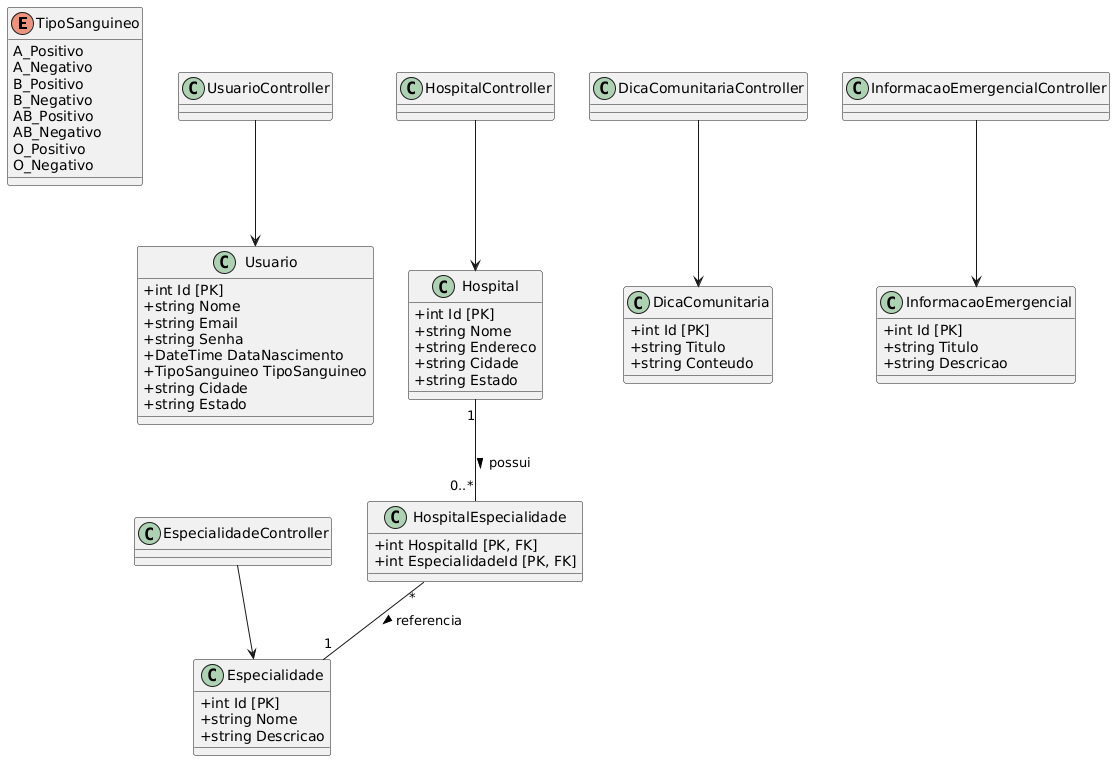

The diagram above was rendered by PlantUML. Its source (embedded in the PNG):
@startuml
skinparam classAttributeIconSize 0

' ===== ENUM =====
enum TipoSanguineo {
    A_Positivo
    A_Negativo
    B_Positivo
    B_Negativo
    AB_Positivo
    AB_Negativo
    O_Positivo
    O_Negativo
}

' ===== TABELAS / ENTIDADES PRINCIPAIS =====
class Usuario {
    + int Id [PK]
    + string Nome
    + string Email
    + string Senha
    + DateTime DataNascimento
    + TipoSanguineo TipoSanguineo
    + string Cidade
    + string Estado
}

class Hospital {
    + int Id [PK]
    + string Nome
    + string Endereco
    + string Cidade
    + string Estado
}

class Especialidade {
    + int Id [PK]
    + string Nome
    + string Descricao
}

class HospitalEspecialidade {
    + int HospitalId [PK, FK]
    + int EspecialidadeId [PK, FK]
}

class DicaComunitaria {
    + int Id [PK]
    + string Titulo
    + string Conteudo
}

class InformacaoEmergencial {
    + int Id [PK]
    + string Titulo
    + string Descricao
}

' ===== CONTROLLERS (representação geral) =====
class UsuarioController
class HospitalController
class EspecialidadeController
class DicaComunitariaController
class InformacaoEmergencialController

' ===== RELACIONAMENTOS =====

' Relação N:N entre Hospital e Especialidade via tabela HospitalEspecialidade
Hospital "1" -- "0..*" HospitalEspecialidade : possui >
HospitalEspecialidade "*" -- "1" Especialidade : referencia >

' Controladores ligados às entidades
UsuarioController --> Usuario
HospitalController --> Hospital
EspecialidadeController --> Especialidade
DicaComunitariaController --> DicaComunitaria
InformacaoEmergencialController --> InformacaoEmergencial
@enduml